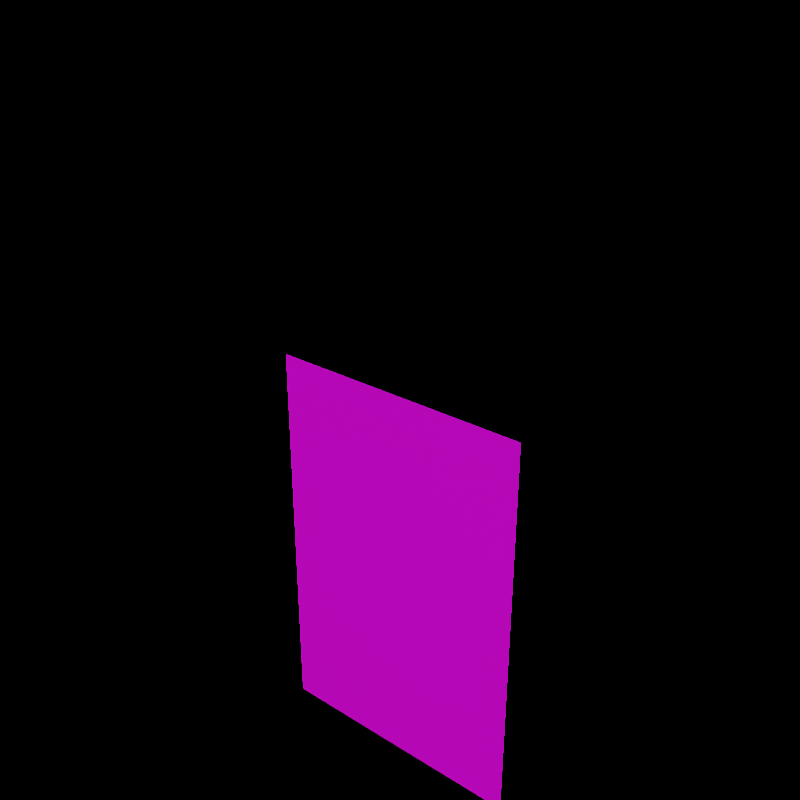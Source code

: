 # Source: Contract.blend  (saved by Blender 4.0.36; exported with 4.5.12 LTS)
import bpy
from mathutils import Matrix  # noqa: F401  (used for matrix-valued properties, if any)

bpy.ops.wm.read_factory_settings(use_empty=True)
scene = bpy.context.scene
scene.name = 'Scene'

# ---- collections
col_collection = bpy.data.collections.new('Collection'); scene.collection.children.link(col_collection)

# ---- images (referenced by path relative to the original .blend; pixels are not part of the script)
import os
ASSET_DIR = os.environ.get("B2B_ASSET_DIR", "")  # directory of the original .blend (textures are referenced by path, not embedded)
HERE = os.path.dirname(os.path.abspath(__file__))  # packed textures are extracted next to this script under _unpacked/

def load_image(name, relpath, width, height, colorspace="sRGB"):
    """Load a texture the original file referenced (path relative to the .blend, or extracted next to this script)."""
    p = next((c for c in (os.path.join(HERE, relpath), os.path.join(ASSET_DIR, relpath)) if relpath and os.path.exists(c)), "")
    if p:
        img = bpy.data.images.load(p, check_existing=True)
        img.name = name
    else:  # same state as the original file: an image datablock whose file is absent (Cycles renders it pink)
        img = bpy.data.images.new(name, width, height)
        img.source = "FILE"
        img.filepath = "//" + (relpath or name)
    img.colorspace_settings.name = colorspace
    return img
img_contract_png = load_image('Contract.png', 'Contract.png', 1024, 1024, 'sRGB')

# ---- materials (node trees are filled in below, after node groups)
mat_material = bpy.data.materials.new('Material')
mat_material.alpha_threshold = 0.0
mat_material.roughness = 0.5
mat_material.line_color = (0.0, 0.0, 0.0, 1.0)

# ---- material node trees
mat_material.use_nodes = True; mat_material.node_tree.nodes.clear()
_N = mat_material.node_tree.nodes; _L = mat_material.node_tree.links
n0 = _N.new('ShaderNodeOutputMaterial'); n0.name = 'Material Output'; n0.location = (300, 300)
n1 = _N.new('ShaderNodeBsdfPrincipled'); n1.name = 'Principled BSDF'; n1.location = (10, 300)
n1.distribution = 'GGX'
n1.subsurface_method = 'RANDOM_WALK_SKIN'
n1.inputs[3].default_value = 1.45
n1.inputs[27].default_value = (0.0, 0.0, 0.0, 1.0)
n1.inputs[28].default_value = 1.0
n2 = _N.new('ShaderNodeTexImage'); n2.name = 'Image Texture'; n2.location = (-334, 154)
n2.image = img_contract_png
n2.interpolation = 'Closest'
n2.extension = 'CLIP'
_L.new(n1.outputs[0], n0.inputs[0])
_L.new(n2.outputs[0], n1.inputs[0])
_L.new(n2.outputs[1], n1.inputs[4])
n0.is_active_output = True

# ---- world
world_world = bpy.data.worlds.new('World'); scene.world = world_world
world_world.use_nodes = True; world_world.node_tree.nodes.clear()
_N = world_world.node_tree.nodes; _L = world_world.node_tree.links
n0 = _N.new('ShaderNodeOutputWorld'); n0.name = 'World Output'; n0.location = (300, 300)
n1 = _N.new('ShaderNodeBackground'); n1.name = 'Background'; n1.location = (10, 300)
n1.inputs[0].default_value = (0.0, 0.0, 0.0, 1.0)
_L.new(n1.outputs[0], n0.inputs[0])
n0.is_active_output = True
world_world.color = (0.05088, 0.05088, 0.05088)
world_world.use_sun_shadow = False
world_world.sun_shadow_jitter_overblur = 0.0

# ---- meshes
me_cube = bpy.data.meshes.new('Cube')
me_cube.from_pydata([(-0.4, 0.001, -0.5879), (0.4, 0.001, -0.5879), (-0.4, 0.001, 0.636), (0.4, 0.001, 0.636), (-0.4, -1.748e-08, 0.636), (0.4, 5.245e-08, 0.636), (-0.4, -5.245e-08, -0.5879), (0.4, 1.748e-08, -0.5879)], [], [(0, 1, 3, 2), (7, 6, 4, 5)])
_uv = me_cube.uv_layers.new(name='UVMap')
_uv.uv.foreach_set('vector', [1.0, 0.0, 0.5, 0.0, 0.5, 1.0, 1.0, 1.0, 0.0, 0.0, 0.5, 0.0, 0.5, 1.0, 0.0, 1.0])
me_cube.materials.append(mat_material)
me_cube.use_mirror_vertex_groups = False
me_cube.update()
arm_armature = bpy.data.armatures.new('Armature')  # bones are not reproduced

# ---- objects
ob_contract = bpy.data.objects.new('Contract', me_cube)
ob_contract_arm = bpy.data.objects.new('Contract_Arm', arm_armature)

# ---- transforms, parenting, visibility, modifiers, constraints
ob_contract.parent = ob_contract_arm
ob_contract.location = (0.0, 0.0, 0.0)
ob_contract.lock_rotations_4d = False
ob_contract.empty_display_type = 'ARROWS'
ob_contract.lineart.crease_threshold = 0.0
_vg = ob_contract.vertex_groups.new(name='Bone')
_vg.add([0, 1, 2, 3, 4, 5, 6, 7], 1.0, 'REPLACE')
_m = ob_contract.modifiers.new('Armature', 'ARMATURE')
_m.object = ob_contract_arm
ob_contract_arm.location = (0.0, 0.0, 0.0)

# ---- collection membership
col_collection.objects.link(ob_contract)
col_collection.objects.link(ob_contract_arm)

# ---- scene / render settings (as saved in the file)
scene.frame_start = 1; scene.frame_end = 119; scene.frame_set(106)
scene.render.engine = 'CYCLES'
scene.render.resolution_x = 128
scene.render.resolution_y = 128
scene.render.fps = 30
scene.render.film_transparent = True
scene.cycles.sampling_pattern = 'TABULATED_SOBOL'
scene.cycles.filter_width = 0.01
scene.view_settings.view_transform = 'Filmic'
bpy.context.view_layer.update()

# ---- added for rendering (the .blend has no active camera and no usable light): camera, sun
cam_auto = bpy.data.cameras.new('AutoCamera')
cam_auto.lens = 50.0
cam_auto.sensor_width = 36.0
cam_auto.clip_end = 1000.0
ob_auto_camera = bpy.data.objects.new('AutoCamera', cam_auto)
scene.collection.objects.link(ob_auto_camera)
ob_auto_camera.location = (1.67226, -1.98232, 1.94896)
ob_auto_camera.rotation_euler = (1.09748, -7.21219e-08, 0.694738)
scene.camera = ob_auto_camera
light_auto_sun = bpy.data.lights.new('AutoSun', 'SUN')
light_auto_sun.energy = 3.0
light_auto_sun.angle = 0.0523599
ob_auto_sun = bpy.data.objects.new('AutoSun', light_auto_sun)
scene.collection.objects.link(ob_auto_sun)
ob_auto_sun.rotation_euler = (0.872665, 0.174533, 0.523599)
bpy.context.view_layer.update()
